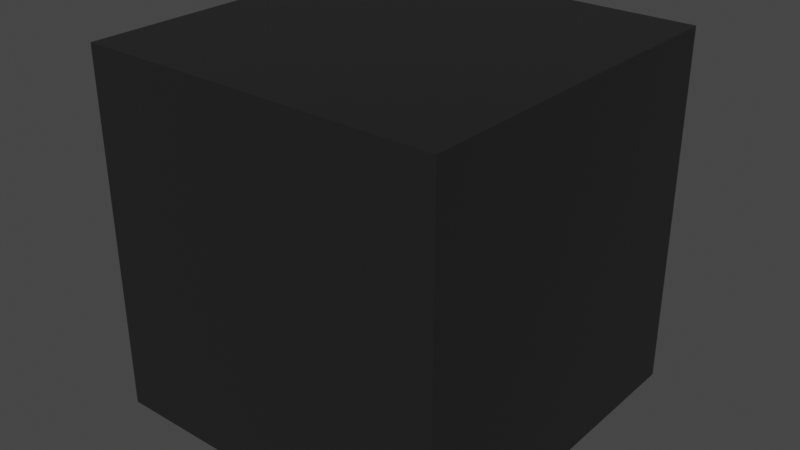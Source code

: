 # Source: Cast_Iron.blend  (saved by Blender 2.91.10; exported with 4.5.12 LTS)
import bpy
from mathutils import Matrix  # noqa: F401  (used for matrix-valued properties, if any)

bpy.ops.wm.read_factory_settings(use_empty=True)
scene = bpy.context.scene
scene.name = 'Scene'

# ---- collections
col_collection = bpy.data.collections.new('Collection'); scene.collection.children.link(col_collection)

# ---- materials (node trees are filled in below, after node groups)
mat_cast_iron = bpy.data.materials.new('Cast Iron')
mat_cast_iron.alpha_threshold = 0.0
mat_cast_iron.use_transparent_shadow = False
mat_cast_iron.roughness = 0.5
mat_cast_iron.line_color = (0.0, 0.0, 0.0, 1.0)

# ---- material node trees
mat_cast_iron.use_nodes = True; mat_cast_iron.node_tree.nodes.clear()
_N = mat_cast_iron.node_tree.nodes; _L = mat_cast_iron.node_tree.links
n0 = _N.new('ShaderNodeOutputMaterial'); n0.name = 'Material Output'; n0.location = (300, 300)
n0.width = 120
n1 = _N.new('ShaderNodeBsdfPrincipled'); n1.name = 'Principled BSDF'; n1.location = (-55, 303)
n1.distribution = 'GGX'
n1.subsurface_method = 'BURLEY'
n1.inputs[0].default_value = (0.06058, 0.06058, 0.06058, 1.0)
n1.inputs[1].default_value = 1.0
n1.inputs[2].default_value = 0.75
n1.inputs[3].default_value = 1.45
n1.inputs[13].default_value = 0.1
n1.inputs[27].default_value = (0.0, 0.0, 0.0, 1.0)
n1.inputs[28].default_value = 1.0
_L.new(n1.outputs[0], n0.inputs[0])
n0.is_active_output = True

# ---- world
world_world = bpy.data.worlds.new('World'); scene.world = world_world
world_world.use_nodes = True; world_world.node_tree.nodes.clear()
_N = world_world.node_tree.nodes; _L = world_world.node_tree.links
n0 = _N.new('ShaderNodeOutputWorld'); n0.name = 'World Output'; n0.location = (300, 300)
n1 = _N.new('ShaderNodeBackground'); n1.name = 'Background'; n1.location = (10, 300)
n1.inputs[0].default_value = (0.05088, 0.05088, 0.05088, 1.0)
_L.new(n1.outputs[0], n0.inputs[0])
n0.is_active_output = True
world_world.color = (0.05088, 0.05088, 0.05088)
world_world.use_sun_shadow = False
world_world.sun_shadow_jitter_overblur = 0.0

# ---- meshes
me_cube = bpy.data.meshes.new('Cube')
me_cube.from_pydata([(-0.3048, -0.3048, -0.3048), (-0.3048, -0.3048, 0.3048), (-0.3048, 0.3048, -0.3048), (-0.3048, 0.3048, 0.3048), (0.3048, -0.3048, -0.3048), (0.3048, -0.3048, 0.3048), (0.3048, 0.3048, -0.3048), (0.3048, 0.3048, 0.3048)], [], [(0, 1, 3, 2), (2, 3, 7, 6), (6, 7, 5, 4), (4, 5, 1, 0), (2, 6, 4, 0), (7, 3, 1, 5)])
_uv = me_cube.uv_layers.new(name='UVMap')
_uv.uv.foreach_set('vector', [0.375, 0.0, 0.625, 0.0, 0.625, 0.25, 0.375, 0.25, 0.375, 0.25, 0.625, 0.25, 0.625, 0.5, 0.375, 0.5, 0.375, 0.5, 0.625, 0.5, 0.625, 0.75, 0.375, 0.75, 0.375, 0.75, 0.625, 0.75, 0.625, 1.0, 0.375, 1.0, 0.125, 0.5, 0.375, 0.5, 0.375, 0.75, 0.125, 0.75, 0.625, 0.5, 0.875, 0.5, 0.875, 0.75, 0.625, 0.75])
me_cube.materials.append(mat_cast_iron)
me_cube.use_remesh_fix_poles = True
me_cube.use_remesh_preserve_attributes = False
me_cube.use_mirror_vertex_groups = False
me_cube.update()

# ---- objects
ob_cube = bpy.data.objects.new('Cube', me_cube)

# ---- transforms, parenting, visibility, modifiers, constraints
ob_cube.location = (0.0, 0.0, 0.0)
ob_cube.lineart.crease_threshold = 0.0

# ---- collection membership
col_collection.objects.link(ob_cube)

# ---- scene / render settings (as saved in the file)
scene.frame_start = 1; scene.frame_end = 250; scene.frame_set(1)
scene.render.engine = 'BLENDER_EEVEE_NEXT'
scene.cycles.use_denoising = False
scene.cycles.samples = 128
scene.cycles.sampling_pattern = 'TABULATED_SOBOL'
scene.cycles.use_adaptive_sampling = False
scene.cycles.use_light_tree = False
scene.eevee.use_gtao = True
scene.eevee.use_raytracing = True
scene.view_settings.view_transform = 'Filmic'
bpy.context.view_layer.update()

# ---- added for rendering (the .blend has no active camera and no usable light): camera, sun
cam_auto = bpy.data.cameras.new('AutoCamera')
cam_auto.lens = 50.0
cam_auto.sensor_width = 36.0
cam_auto.clip_end = 1000.0
ob_auto_camera = bpy.data.objects.new('AutoCamera', cam_auto)
scene.collection.objects.link(ob_auto_camera)
ob_auto_camera.location = (0.976906, -1.17229, 0.781525)
ob_auto_camera.rotation_euler = (1.09748, -7.21219e-08, 0.694738)
scene.camera = ob_auto_camera
light_auto_sun = bpy.data.lights.new('AutoSun', 'SUN')
light_auto_sun.energy = 3.0
light_auto_sun.angle = 0.0523599
ob_auto_sun = bpy.data.objects.new('AutoSun', light_auto_sun)
scene.collection.objects.link(ob_auto_sun)
ob_auto_sun.rotation_euler = (0.872665, 0.174533, 0.523599)
bpy.context.view_layer.update()
